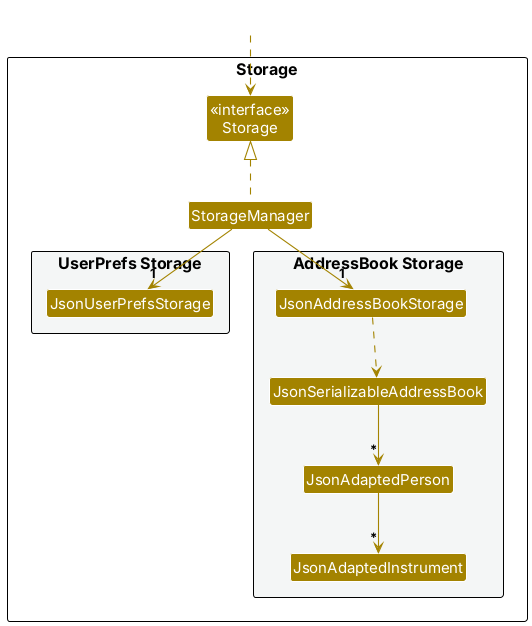

The diagram above was rendered by PlantUML. Its source (embedded in the PNG):
@startuml
!include style.puml
skinparam arrowThickness 1.1
skinparam arrowColor STORAGE_COLOR
skinparam classBackgroundColor STORAGE_COLOR

package Storage as StoragePackage {

Class "<<interface>>\nStorage" as Storage
Class StorageManager

package "UserPrefs Storage" #F4F6F6{
Class JsonUserPrefsStorage
}

package "AddressBook Storage" #F4F6F6{
Class JsonAddressBookStorage
Class JsonSerializableAddressBook
Class JsonAdaptedPerson
Class JsonAdaptedInstrument
}

}

Class HiddenOutside #FFFFFF
HiddenOutside ..> Storage

StorageManager .up.|> Storage
StorageManager -down-> "1" JsonUserPrefsStorage
StorageManager -down-> "1" JsonAddressBookStorage

JsonAddressBookStorage ..> JsonSerializableAddressBook
JsonSerializableAddressBook --> "*" JsonAdaptedPerson
JsonAdaptedPerson --> "*" JsonAdaptedInstrument

@enduml